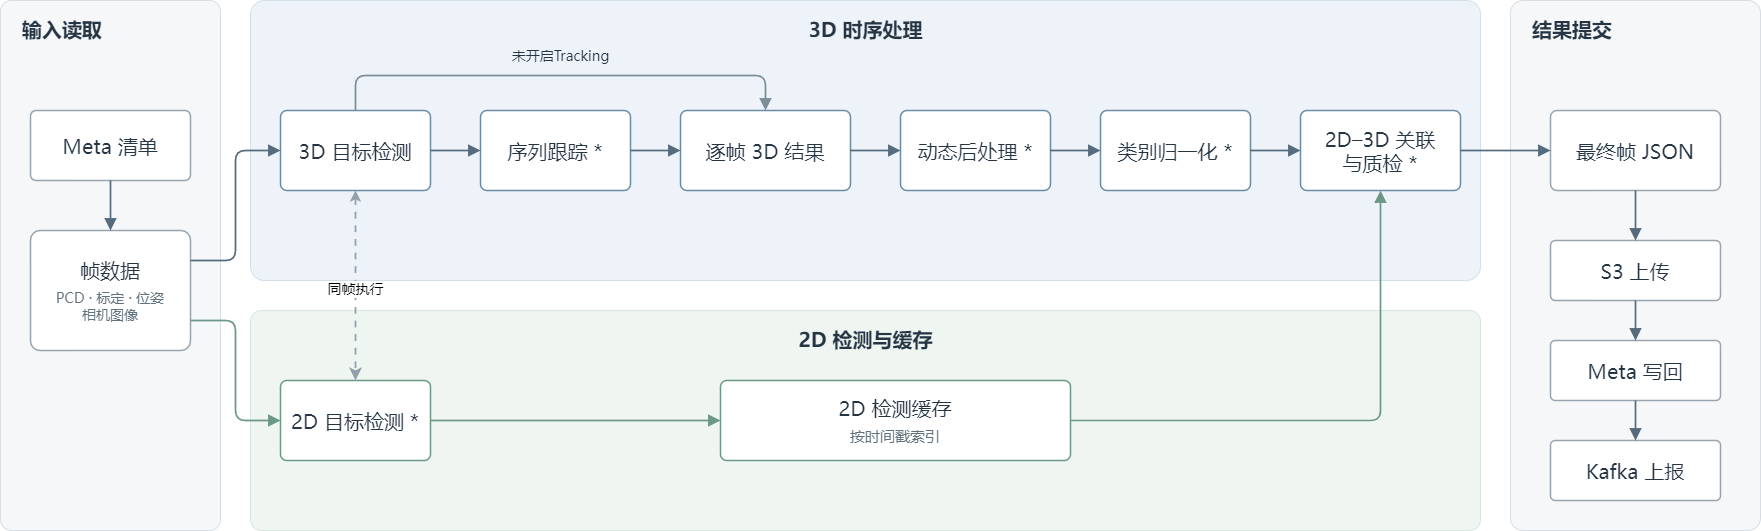

The diagram above was exported from draw.io. Its source (the exported page's mxGraphModel, read from the mxfile embedded in the PNG):
<mxGraphModel dx="2314" dy="1196" grid="1" gridSize="10" guides="1" tooltips="1" connect="1" arrows="1" fold="1" page="1" pageScale="1" pageWidth="1800" pageHeight="650" background="#FFFFFF" math="0" shadow="0">
  <root>
    <mxCell id="0" />
    <mxCell id="1" parent="0" />
    <mxCell id="input_group" value="" style="rounded=1;arcSize=5;fillColor=#F6F7F8;strokeColor=#D7DDE2;strokeWidth=1;container=1;pointerEvents=0;collapsible=0;recursiveResize=0;;html=1;fontFamily=Microsoft YaHei;fontColor=#263544;" parent="1" vertex="1">
      <mxGeometry x="20" y="50" width="220" height="530" as="geometry" />
    </mxCell>
    <mxCell id="input_group_label" value="输入读取" style="text;fillColor=none;strokeColor=none;align=left;verticalAlign=middle;fontSize=20;fontStyle=1;;html=1;fontFamily=Microsoft YaHei;fontColor=#263544;" parent="input_group" vertex="1">
      <mxGeometry x="20" y="14" width="180" height="28" as="geometry" />
    </mxCell>
    <mxCell id="meta_input" value="Meta 清单" style="rounded=1;arcSize=8;whiteSpace=wrap;fillColor=#FFFFFF;strokeColor=#99A4AE;strokeWidth=1.5;align=center;verticalAlign=middle;fontSize=20;spacing=8;;html=1;fontFamily=Microsoft YaHei;fontColor=#263544;" parent="input_group" vertex="1">
      <mxGeometry x="30" y="110" width="160" height="70" as="geometry" />
    </mxCell>
    <mxCell id="frame_files" value="&lt;div&gt;帧数据&lt;/div&gt;&lt;div style=&quot;font-size:14px;color:#62717E;margin-top:8px&quot;&gt;PCD · 标定 · 位姿&lt;br&gt;相机图像&lt;/div&gt;" style="rounded=1;arcSize=8;whiteSpace=wrap;fillColor=#FFFFFF;strokeColor=#99A4AE;strokeWidth=1.5;align=center;verticalAlign=middle;fontSize=20;spacing=8;;html=1;fontFamily=Microsoft YaHei;fontColor=#263544;" parent="input_group" vertex="1">
      <mxGeometry x="30" y="230" width="160" height="120" as="geometry" />
    </mxCell>
    <mxCell id="main_group" value="" style="rounded=1;arcSize=5;fillColor=#EDF3F8;strokeColor=#D4E0E9;strokeWidth=1;container=1;pointerEvents=0;collapsible=0;recursiveResize=0;;html=1;fontFamily=Microsoft YaHei;fontColor=#263544;" parent="1" vertex="1">
      <mxGeometry x="270" y="50" width="1230" height="280" as="geometry" />
    </mxCell>
    <mxCell id="main_group_label" value="3D 时序处理" style="text;fillColor=none;strokeColor=none;align=center;verticalAlign=middle;fontSize=20;fontStyle=1;;html=1;fontFamily=Microsoft YaHei;fontColor=#263544;" parent="main_group" vertex="1">
      <mxGeometry x="505" y="14" width="220" height="28" as="geometry" />
    </mxCell>
    <mxCell id="detect_3d" value="3D 目标检测" style="rounded=1;arcSize=8;whiteSpace=wrap;fillColor=#FFFFFF;strokeColor=#6C8BA6;strokeWidth=1.5;align=center;verticalAlign=middle;fontSize=20;spacing=8;;html=1;fontFamily=Microsoft YaHei;fontColor=#263544;" parent="main_group" vertex="1">
      <mxGeometry x="30" y="110" width="150" height="80" as="geometry" />
    </mxCell>
    <mxCell id="tracking" value="序列跟踪 *" style="rounded=1;arcSize=8;whiteSpace=wrap;fillColor=#FFFFFF;strokeColor=#6C8BA6;strokeWidth=1.5;align=center;verticalAlign=middle;fontSize=20;spacing=8;;html=1;fontFamily=Microsoft YaHei;fontColor=#263544;" parent="main_group" vertex="1">
      <mxGeometry x="230" y="110" width="150" height="80" as="geometry" />
    </mxCell>
    <mxCell id="frame_outputs" value="&lt;div&gt;逐帧 3D 结果&lt;/div&gt;" style="rounded=1;arcSize=8;whiteSpace=wrap;fillColor=#FFFFFF;strokeColor=#6C8BA6;strokeWidth=1.5;align=center;verticalAlign=middle;fontSize=20;spacing=8;;html=1;fontFamily=Microsoft YaHei;fontColor=#263544;" parent="main_group" vertex="1">
      <mxGeometry x="430" y="110" width="170" height="80" as="geometry" />
    </mxCell>
    <mxCell id="post_process" value="动态后处理 *" style="rounded=1;arcSize=8;whiteSpace=wrap;fillColor=#FFFFFF;strokeColor=#6C8BA6;strokeWidth=1.5;align=center;verticalAlign=middle;fontSize=20;spacing=8;;html=1;fontFamily=Microsoft YaHei;fontColor=#263544;" parent="main_group" vertex="1">
      <mxGeometry x="650" y="110" width="150" height="80" as="geometry" />
    </mxCell>
    <mxCell id="class_policy" value="类别归一化 *" style="rounded=1;arcSize=8;whiteSpace=wrap;fillColor=#FFFFFF;strokeColor=#6C8BA6;strokeWidth=1.5;align=center;verticalAlign=middle;fontSize=20;spacing=8;;html=1;fontFamily=Microsoft YaHei;fontColor=#263544;" parent="main_group" vertex="1">
      <mxGeometry x="850" y="110" width="150" height="80" as="geometry" />
    </mxCell>
    <mxCell id="quality" value="2D–3D 关联&lt;br&gt;与质检 *" style="rounded=1;arcSize=8;whiteSpace=wrap;fillColor=#FFFFFF;strokeColor=#6C8BA6;strokeWidth=1.5;align=center;verticalAlign=middle;fontSize=20;spacing=8;;html=1;fontFamily=Microsoft YaHei;fontColor=#263544;" parent="main_group" vertex="1">
      <mxGeometry x="1050" y="110" width="160" height="80" as="geometry" />
    </mxCell>
    <mxCell id="camera_group" value="" style="rounded=1;arcSize=5;fillColor=#EFF6F2;strokeColor=#D6E5DD;strokeWidth=1;container=1;pointerEvents=0;collapsible=0;recursiveResize=0;;html=1;fontFamily=Microsoft YaHei;fontColor=#263544;" parent="1" vertex="1">
      <mxGeometry x="270" y="360" width="1230" height="220" as="geometry" />
    </mxCell>
    <mxCell id="camera_group_label" value="2D 检测与缓存" style="text;fillColor=none;strokeColor=none;align=center;verticalAlign=middle;fontSize=20;fontStyle=1;;html=1;fontFamily=Microsoft YaHei;fontColor=#263544;" parent="camera_group" vertex="1">
      <mxGeometry x="505" y="14" width="220" height="28" as="geometry" />
    </mxCell>
    <mxCell id="detect_2d" value="2D 目标检测 *" style="rounded=1;arcSize=8;whiteSpace=wrap;fillColor=#FFFFFF;strokeColor=#6B9887;strokeWidth=1.5;align=center;verticalAlign=middle;fontSize=20;spacing=8;;html=1;fontFamily=Microsoft YaHei;fontColor=#263544;" parent="camera_group" vertex="1">
      <mxGeometry x="30" y="70" width="150" height="80" as="geometry" />
    </mxCell>
    <mxCell id="cache_2d" value="&lt;div&gt;2D 检测缓存&lt;/div&gt;&lt;div style=&quot;font-size:15px;color:#62717E;margin-top:7px&quot;&gt;按时间戳索引&lt;/div&gt;" style="rounded=1;arcSize=8;whiteSpace=wrap;fillColor=#FFFFFF;strokeColor=#6B9887;strokeWidth=1.5;align=center;verticalAlign=middle;fontSize=20;spacing=8;;html=1;fontFamily=Microsoft YaHei;fontColor=#263544;" parent="camera_group" vertex="1">
      <mxGeometry x="470" y="70" width="350" height="80" as="geometry" />
    </mxCell>
    <mxCell id="output_group" value="" style="rounded=1;arcSize=5;fillColor=#F6F7F8;strokeColor=#D7DDE2;strokeWidth=1;container=1;pointerEvents=0;collapsible=0;recursiveResize=0;;html=1;fontFamily=Microsoft YaHei;fontColor=#263544;" parent="1" vertex="1">
      <mxGeometry x="1530" y="50" width="250" height="530" as="geometry" />
    </mxCell>
    <mxCell id="output_group_label" value="结果提交" style="text;fillColor=none;strokeColor=none;align=left;verticalAlign=middle;fontSize=20;fontStyle=1;;html=1;fontFamily=Microsoft YaHei;fontColor=#263544;" parent="output_group" vertex="1">
      <mxGeometry x="20" y="14" width="210" height="28" as="geometry" />
    </mxCell>
    <mxCell id="final_json" value="最终帧 JSON" style="rounded=1;arcSize=8;whiteSpace=wrap;fillColor=#FFFFFF;strokeColor=#99A4AE;strokeWidth=1.5;align=center;verticalAlign=middle;fontSize=20;spacing=8;;html=1;fontFamily=Microsoft YaHei;fontColor=#263544;" parent="output_group" vertex="1">
      <mxGeometry x="40" y="110" width="170" height="80" as="geometry" />
    </mxCell>
    <mxCell id="s3_upload" value="S3 上传" style="rounded=1;arcSize=8;whiteSpace=wrap;fillColor=#FFFFFF;strokeColor=#99A4AE;strokeWidth=1.5;align=center;verticalAlign=middle;fontSize=20;spacing=8;;html=1;fontFamily=Microsoft YaHei;fontColor=#263544;" parent="output_group" vertex="1">
      <mxGeometry x="40" y="240" width="170" height="60" as="geometry" />
    </mxCell>
    <mxCell id="meta_update" value="Meta 写回" style="rounded=1;arcSize=8;whiteSpace=wrap;fillColor=#FFFFFF;strokeColor=#99A4AE;strokeWidth=1.5;align=center;verticalAlign=middle;fontSize=20;spacing=8;;html=1;fontFamily=Microsoft YaHei;fontColor=#263544;" parent="output_group" vertex="1">
      <mxGeometry x="40" y="340" width="170" height="60" as="geometry" />
    </mxCell>
    <mxCell id="kafka" value="Kafka 上报" style="rounded=1;arcSize=8;whiteSpace=wrap;fillColor=#FFFFFF;strokeColor=#99A4AE;strokeWidth=1.5;align=center;verticalAlign=middle;fontSize=20;spacing=8;;html=1;fontFamily=Microsoft YaHei;fontColor=#263544;" parent="output_group" vertex="1">
      <mxGeometry x="40" y="440" width="170" height="60" as="geometry" />
    </mxCell>
    <mxCell id="meta_to_files" value="" style="edgeStyle=orthogonalEdgeStyle;rounded=1;orthogonalLoop=1;jettySize=auto;html=1;endArrow=block;endFill=1;endSize=8;strokeWidth=1.7;strokeColor=#566C7E;exitX=0.5;exitY=1;exitDx=0;exitDy=0;entryX=0.5;entryY=0;entryDx=0;entryDy=0;" parent="1" source="meta_input" target="frame_files" edge="1">
      <mxGeometry relative="1" as="geometry" />
    </mxCell>
    <mxCell id="files_to_3d" value="" style="edgeStyle=orthogonalEdgeStyle;rounded=1;orthogonalLoop=1;jettySize=auto;html=1;endArrow=block;endFill=1;endSize=8;strokeWidth=1.7;strokeColor=#566C7E;exitX=1;exitY=0.25;exitDx=0;exitDy=0;entryX=0;entryY=0.5;entryDx=0;entryDy=0;" parent="1" source="frame_files" target="detect_3d" edge="1">
      <mxGeometry relative="1" as="geometry">
        <Array as="points">
          <mxPoint x="255" y="310" />
          <mxPoint x="255" y="200" />
        </Array>
      </mxGeometry>
    </mxCell>
    <mxCell id="files_to_2d" value="" style="edgeStyle=orthogonalEdgeStyle;rounded=1;orthogonalLoop=1;jettySize=auto;html=1;endArrow=block;endFill=1;endSize=8;strokeWidth=1.7;strokeColor=#6B9887;exitX=1;exitY=0.75;exitDx=0;exitDy=0;entryX=0;entryY=0.5;entryDx=0;entryDy=0;" parent="1" source="frame_files" target="detect_2d" edge="1">
      <mxGeometry relative="1" as="geometry">
        <Array as="points">
          <mxPoint x="255" y="370" />
          <mxPoint x="255" y="470" />
        </Array>
      </mxGeometry>
    </mxCell>
    <mxCell id="detection_to_tracking" value="" style="edgeStyle=orthogonalEdgeStyle;rounded=1;orthogonalLoop=1;jettySize=auto;html=1;endArrow=block;endFill=1;endSize=8;strokeWidth=1.7;strokeColor=#566C7E;exitX=1;exitY=0.5;exitDx=0;exitDy=0;entryX=0;entryY=0.5;entryDx=0;entryDy=0;" parent="1" source="detect_3d" target="tracking" edge="1">
      <mxGeometry relative="1" as="geometry" />
    </mxCell>
    <mxCell id="tracking_updates_results" value="" style="edgeStyle=orthogonalEdgeStyle;rounded=1;orthogonalLoop=1;jettySize=auto;html=1;endArrow=block;endFill=1;endSize=8;strokeWidth=1.7;strokeColor=#566C7E;exitX=1;exitY=0.5;exitDx=0;exitDy=0;entryX=0;entryY=0.5;entryDx=0;entryDy=0;" parent="1" source="tracking" target="frame_outputs" edge="1">
      <mxGeometry relative="1" as="geometry" />
    </mxCell>
    <mxCell id="detection_baseline" value="" style="edgeStyle=orthogonalEdgeStyle;rounded=1;orthogonalLoop=1;jettySize=auto;html=1;endArrow=block;endFill=1;endSize=8;strokeWidth=1.7;strokeColor=#7C8C98;exitX=0.5;exitY=0;exitDx=0;exitDy=0;entryX=0.5;entryY=0;entryDx=0;entryDy=0;" parent="1" source="detect_3d" target="frame_outputs" edge="1">
      <mxGeometry relative="1" as="geometry">
        <Array as="points">
          <mxPoint x="375" y="125" />
          <mxPoint x="785" y="125" />
        </Array>
      </mxGeometry>
    </mxCell>
    <mxCell id="results_to_postprocess" value="" style="edgeStyle=orthogonalEdgeStyle;rounded=1;orthogonalLoop=1;jettySize=auto;html=1;endArrow=block;endFill=1;endSize=8;strokeWidth=1.7;strokeColor=#566C7E;exitX=1;exitY=0.5;exitDx=0;exitDy=0;entryX=0;entryY=0.5;entryDx=0;entryDy=0;" parent="1" source="frame_outputs" target="post_process" edge="1">
      <mxGeometry relative="1" as="geometry" />
    </mxCell>
    <mxCell id="postprocess_to_classes" value="" style="edgeStyle=orthogonalEdgeStyle;rounded=1;orthogonalLoop=1;jettySize=auto;html=1;endArrow=block;endFill=1;endSize=8;strokeWidth=1.7;strokeColor=#566C7E;exitX=1;exitY=0.5;exitDx=0;exitDy=0;entryX=0;entryY=0.5;entryDx=0;entryDy=0;" parent="1" source="post_process" target="class_policy" edge="1">
      <mxGeometry relative="1" as="geometry" />
    </mxCell>
    <mxCell id="classes_to_quality" value="" style="edgeStyle=orthogonalEdgeStyle;rounded=1;orthogonalLoop=1;jettySize=auto;html=1;endArrow=block;endFill=1;endSize=8;strokeWidth=1.7;strokeColor=#566C7E;exitX=1;exitY=0.5;exitDx=0;exitDy=0;entryX=0;entryY=0.5;entryDx=0;entryDy=0;" parent="1" source="class_policy" target="quality" edge="1">
      <mxGeometry relative="1" as="geometry" />
    </mxCell>
    <mxCell id="quality_to_final" value="" style="edgeStyle=orthogonalEdgeStyle;rounded=1;orthogonalLoop=1;jettySize=auto;html=1;endArrow=block;endFill=1;endSize=8;strokeWidth=1.7;strokeColor=#566C7E;exitX=1;exitY=0.5;exitDx=0;exitDy=0;entryX=0;entryY=0.5;entryDx=0;entryDy=0;" parent="1" source="quality" target="final_json" edge="1">
      <mxGeometry relative="1" as="geometry" />
    </mxCell>
    <mxCell id="same_frame_order" value="" style="edgeStyle=orthogonalEdgeStyle;rounded=1;orthogonalLoop=1;jettySize=auto;html=1;endArrow=block;endFill=1;endSize=8;strokeWidth=1.7;strokeColor=#91A0AC;exitX=0.5;exitY=1;exitDx=0;exitDy=0;entryX=0.5;entryY=0;entryDx=0;entryDy=0;dashed=1;dashPattern=4 4;dashed=1;startArrow=classic;endArrow=classic;" parent="1" source="detect_3d" target="detect_2d" edge="1">
      <mxGeometry relative="1" as="geometry">
        <Array as="points">
          <mxPoint x="375" y="360" />
          <mxPoint x="375" y="360" />
        </Array>
      </mxGeometry>
    </mxCell>
    <mxCell id="SMKhZh8En7Wwm91WW-dx-1" value="&lt;font style=&quot;font-size: 14px;&quot;&gt;同帧执行&lt;/font&gt;" style="edgeLabel;html=1;align=center;verticalAlign=middle;resizable=0;points=[];" parent="same_frame_order" vertex="1" connectable="0">
      <mxGeometry x="0.0326" y="-1" relative="1" as="geometry">
        <mxPoint as="offset" />
      </mxGeometry>
    </mxCell>
    <mxCell id="2d_to_cache" value="" style="edgeStyle=orthogonalEdgeStyle;rounded=1;orthogonalLoop=1;jettySize=auto;html=1;endArrow=block;endFill=1;endSize=8;strokeWidth=1.7;strokeColor=#6B9887;exitX=1;exitY=0.5;exitDx=0;exitDy=0;entryX=0;entryY=0.5;entryDx=0;entryDy=0;" parent="1" source="detect_2d" target="cache_2d" edge="1">
      <mxGeometry relative="1" as="geometry" />
    </mxCell>
    <mxCell id="cache_to_quality" value="" style="edgeStyle=orthogonalEdgeStyle;rounded=1;orthogonalLoop=1;jettySize=auto;html=1;endArrow=block;endFill=1;endSize=8;strokeWidth=1.7;strokeColor=#6B9887;exitX=1;exitY=0.5;exitDx=0;exitDy=0;entryX=0.5;entryY=1;entryDx=0;entryDy=0;" parent="1" source="cache_2d" target="quality" edge="1">
      <mxGeometry relative="1" as="geometry">
        <Array as="points">
          <mxPoint x="1400" y="470" />
        </Array>
      </mxGeometry>
    </mxCell>
    <mxCell id="json_to_s3" value="" style="edgeStyle=orthogonalEdgeStyle;rounded=1;orthogonalLoop=1;jettySize=auto;html=1;endArrow=block;endFill=1;endSize=8;strokeWidth=1.7;strokeColor=#566C7E;exitX=0.5;exitY=1;exitDx=0;exitDy=0;entryX=0.5;entryY=0;entryDx=0;entryDy=0;" parent="1" source="final_json" target="s3_upload" edge="1">
      <mxGeometry relative="1" as="geometry" />
    </mxCell>
    <mxCell id="s3_to_meta" value="" style="edgeStyle=orthogonalEdgeStyle;rounded=1;orthogonalLoop=1;jettySize=auto;html=1;endArrow=block;endFill=1;endSize=8;strokeWidth=1.7;strokeColor=#566C7E;exitX=0.5;exitY=1;exitDx=0;exitDy=0;entryX=0.5;entryY=0;entryDx=0;entryDy=0;" parent="1" source="s3_upload" target="meta_update" edge="1">
      <mxGeometry relative="1" as="geometry" />
    </mxCell>
    <mxCell id="meta_to_kafka" value="" style="edgeStyle=orthogonalEdgeStyle;rounded=1;orthogonalLoop=1;jettySize=auto;html=1;endArrow=block;endFill=1;endSize=8;strokeWidth=1.7;strokeColor=#566C7E;exitX=0.5;exitY=1;exitDx=0;exitDy=0;entryX=0.5;entryY=0;entryDx=0;entryDy=0;" parent="1" source="meta_update" target="kafka" edge="1">
      <mxGeometry relative="1" as="geometry" />
    </mxCell>
    <mxCell id="baseline_label" value="未开启Tracking" style="text;fillColor=none;strokeColor=none;fontSize=14;align=center;;html=1;fontFamily=Microsoft YaHei;fontColor=#263544;" parent="1" vertex="1">
      <mxGeometry x="510" y="91" width="140" height="25" as="geometry" />
    </mxCell>
  </root>
</mxGraphModel>